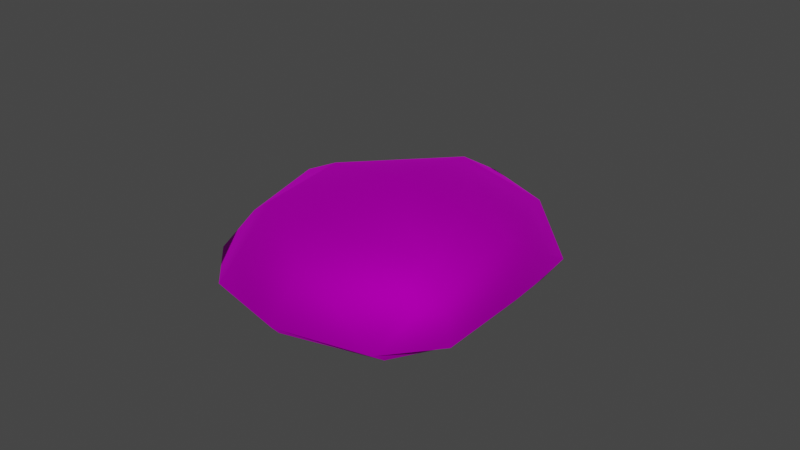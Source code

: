 # Source: Wig_F_Hair_Demi.blend  (saved by Blender 4.1.24; exported with 4.5.12 LTS)
import bpy
from mathutils import Matrix  # noqa: F401  (used for matrix-valued properties, if any)

bpy.ops.wm.read_factory_settings(use_empty=True)
scene = bpy.context.scene
scene.name = 'Scene'

# ---- collections
col_collection = bpy.data.collections.new('Collection'); scene.collection.children.link(col_collection)

# ---- images (referenced by path relative to the original .blend; pixels are not part of the script)
import os
ASSET_DIR = os.environ.get("B2B_ASSET_DIR", "")  # directory of the original .blend (textures are referenced by path, not embedded)
HERE = os.path.dirname(os.path.abspath(__file__))  # packed textures are extracted next to this script under _unpacked/

def load_image(name, relpath, width, height, colorspace="sRGB"):
    """Load a texture the original file referenced (path relative to the .blend, or extracted next to this script)."""
    p = next((c for c in (os.path.join(HERE, relpath), os.path.join(ASSET_DIR, relpath)) if relpath and os.path.exists(c)), "")
    if p:
        img = bpy.data.images.load(p, check_existing=True)
        img.name = name
    else:  # same state as the original file: an image datablock whose file is absent (Cycles renders it pink)
        img = bpy.data.images.new(name, width, height)
        img.source = "FILE"
        img.filepath = "//" + (relpath or name)
    img.colorspace_settings.name = colorspace
    return img
img_f_haircurly_long_png = load_image('F_HairCurly_Long.png', 'F_HairCurly_Long.png', 1024, 1024, 'sRGB')

# ---- materials (node trees are filled in below, after node groups)
mat_10___default_001 = bpy.data.materials.new('10 - Default.001')
mat_10___default_001.use_transparent_shadow = False
mat_10___default_001.diffuse_color = (0.5882, 0.5882, 0.5882, 1.0)
mat_10___default_001.roughness = 0.8586
mat_10___default_001.specular_intensity = 0.0
mat_10___default_001.metallic = 1.0

# ---- material node trees
mat_10___default_001.use_nodes = True; mat_10___default_001.node_tree.nodes.clear()
_N = mat_10___default_001.node_tree.nodes; _L = mat_10___default_001.node_tree.links
n0 = _N.new('ShaderNodeBsdfPrincipled'); n0.name = 'Principled BSDF'; n0.location = (10, 300)
n0.distribution = 'GGX'
n0.subsurface_method = 'BURLEY'
n0.inputs[1].default_value = 1.0
n0.inputs[2].default_value = 0.8586
n0.inputs[3].default_value = 1.45
n0.inputs[13].default_value = 0.0
n0.inputs[27].default_value = (0.0, 0.0, 0.0, 1.0)
n1 = _N.new('ShaderNodeOutputMaterial'); n1.name = 'Material Output'; n1.location = (300, 300)
n2 = _N.new('ShaderNodeNormalMap'); n2.name = 'Normal Map'; n2.location = (-300, -300)
n2.label = 'Normal/Map'
n3 = _N.new('ShaderNodeTexImage'); n3.name = 'Image Texture'; n3.location = (-300, 600)
n3.image = img_f_haircurly_long_png
_L.new(n0.outputs[0], n1.inputs[0])
_L.new(n2.outputs[0], n0.inputs[5])
_L.new(n3.outputs[0], n0.inputs[0])
n1.is_active_output = True

# ---- world
world_world = bpy.data.worlds.new('World'); scene.world = world_world
world_world.use_nodes = True; world_world.node_tree.nodes.clear()
_N = world_world.node_tree.nodes; _L = world_world.node_tree.links
n0 = _N.new('ShaderNodeOutputWorld'); n0.name = 'World Output'; n0.location = (300, 300)
n1 = _N.new('ShaderNodeBackground'); n1.name = 'Background'; n1.location = (10, 300)
n1.inputs[0].default_value = (0.05088, 0.05088, 0.05088, 1.0)
_L.new(n1.outputs[0], n0.inputs[0])
n0.is_active_output = True
world_world.color = (0.05088, 0.05088, 0.05088)
world_world.use_sun_shadow = False
world_world.sun_shadow_jitter_overblur = 0.0

# ---- meshes
me_mesh_002 = bpy.data.meshes.new('Mesh.002')
me_mesh_002.from_pydata([(0.9613, 0.02329, 1.102), (0.0, 1.266, 1.031), (0.0, -0.02026, 1.235), (0.9337, 1.533, 0.6386), (1.57, 1.102, 0.2452), (1.043, 1.68, 0.1428), (1.471, 0.09313, 0.8477), (1.682, -1.171, 0.224), (1.691, 0.08529, 0.2768), (1.398, -0.9068, 0.6913), (1.133, -1.74, 0.1807), (0.0, -1.562, 0.7775), (0.0, -2.029, 0.199), (1.101, -0.9073, 0.9123), (0.0, 1.929, 0.6302), (0.0, 2.14, 0.1174), (0.0, -1.094, 0.9849), (0.9785, 1.387, -0.01029), (1.456, 0.8784, 0.04641), (0.1401, 1.775, -0.07828), (1.512, 0.2396, 0.06684), (1.539, -1.044, 0.1089), (1.162, -1.587, 0.06534), (0.0, -1.928, 0.08538), (-0.9613, 0.02329, 1.102), (-0.9337, 1.533, 0.6386), (-1.043, 1.68, 0.1428), (-1.57, 1.102, 0.2452), (-1.471, 0.09313, 0.8477), (-1.682, -1.171, 0.224), (-1.398, -0.9068, 0.6913), (-1.691, 0.08529, 0.2768), (-1.133, -1.74, 0.1807), (-1.101, -0.9073, 0.9123), (-0.9785, 1.387, -0.01029), (-1.456, 0.8784, 0.04641), (-0.1401, 1.775, -0.07828), (-1.512, 0.1559, 0.1033), (-1.539, -1.127, 0.1453), (-1.162, -1.587, 0.06534)], [], [(0, 1, 2), (3, 4, 5), (6, 7, 8), (7, 6, 9), (10, 11, 12), (6, 4, 3), (4, 6, 8), (9, 10, 7), (0, 9, 6), (9, 0, 13), (14, 1, 3), (5, 14, 3), (14, 5, 15), (11, 13, 16), (13, 2, 16), (2, 13, 0), (6, 1, 0), (1, 6, 3), (13, 10, 9), (11, 10, 13), (4, 17, 5), (17, 4, 18), (5, 19, 15), (19, 5, 17), (8, 18, 4), (18, 8, 20), (7, 20, 8), (20, 7, 21), (12, 22, 10), (22, 12, 23), (10, 21, 7), (21, 10, 22), (24, 2, 1), (25, 26, 27), (28, 29, 30), (29, 28, 31), (32, 12, 11), (27, 28, 25), (28, 27, 31), (30, 29, 32), (24, 30, 33), (30, 24, 28), (14, 25, 1), (26, 14, 15), (14, 26, 25), (11, 16, 33), (33, 2, 24), (2, 33, 16), (28, 1, 25), (1, 28, 24), (33, 30, 32), (11, 33, 32), (27, 34, 35), (34, 27, 26), (26, 36, 34), (36, 26, 15), (31, 35, 37), (35, 31, 27), (29, 37, 38), (37, 29, 31), (12, 39, 23), (39, 12, 32), (32, 38, 39), (38, 32, 29)])
me_mesh_002.polygons.foreach_set('use_smooth', [True] * 64)
_uv = me_mesh_002.uv_layers.new(name='uvs_0')
_uv.uv.foreach_set('vector', [0.3034, 0.1698, 0.2395, 0.2532, 0.2391, 0.1676, 0.3025, 0.2772, 0.3568, 0.2504, 0.3217, 0.2978, 0.3384, 0.1741, 0.3628, 0.08219, 0.3755, 0.1757, 0.3628, 0.08219, 0.3384, 0.1741, 0.334, 0.1058, 0.3244, 0.03573, 0.2386, 0.06339, 0.2383, 0.01745, 0.3384, 0.1741, 0.3568, 0.2504, 0.3025, 0.2772, 0.3568, 0.2504, 0.3384, 0.1741, 0.3755, 0.1757, 0.334, 0.1058, 0.3244, 0.03573, 0.3628, 0.08219, 0.3034, 0.1698, 0.334, 0.1058, 0.3384, 0.1741, 0.334, 0.1058, 0.3034, 0.1698, 0.3135, 0.1092, 0.2403, 0.3041, 0.2395, 0.2532, 0.3025, 0.2772, 0.3217, 0.2978, 0.2403, 0.3041, 0.3025, 0.2772, 0.2403, 0.3041, 0.3217, 0.2978, 0.2406, 0.3345, 0.2386, 0.06339, 0.3135, 0.1092, 0.2389, 0.09402, 0.3135, 0.1092, 0.2391, 0.1676, 0.2389, 0.09402, 0.2391, 0.1676, 0.3135, 0.1092, 0.3034, 0.1698, 0.3384, 0.1741, 0.2395, 0.2532, 0.3034, 0.1698, 0.2395, 0.2532, 0.3384, 0.1741, 0.3025, 0.2772, 0.3135, 0.1092, 0.3244, 0.03573, 0.334, 0.1058, 0.2386, 0.06339, 0.3244, 0.03573, 0.3135, 0.1092, 0.3568, 0.2504, 0.3396, 0.3057, 0.3217, 0.2978, 0.3396, 0.3057, 0.3568, 0.2504, 0.3763, 0.2494, 0.3217, 0.2978, 0.2766, 0.3444, 0.2406, 0.3345, 0.2766, 0.3444, 0.3217, 0.2978, 0.3396, 0.3057, 0.3755, 0.1757, 0.3763, 0.2494, 0.3568, 0.2504, 0.3763, 0.2494, 0.3755, 0.1757, 0.3919, 0.1881, 0.3628, 0.08219, 0.3919, 0.1881, 0.3755, 0.1757, 0.3919, 0.1881, 0.3628, 0.08219, 0.3734, 0.08203, 0.2383, 0.01745, 0.334, 0.03323, 0.3244, 0.03573, 0.334, 0.03323, 0.2383, 0.01745, 0.2383, 0.00987, 0.3244, 0.03573, 0.3734, 0.08203, 0.3628, 0.08219, 0.3734, 0.08203, 0.3244, 0.03573, 0.334, 0.03323, 0.175, 0.1701, 0.2391, 0.1676, 0.2395, 0.2532, 0.1777, 0.2781, 0.1589, 0.2991, 0.1233, 0.2521, 0.1401, 0.1751, 0.1137, 0.08331, 0.1432, 0.1067, 0.1137, 0.08331, 0.1401, 0.1751, 0.1031, 0.1778, 0.1523, 0.03643, 0.2383, 0.01745, 0.2386, 0.06339, 0.1233, 0.2521, 0.1401, 0.1751, 0.1777, 0.2781, 0.1401, 0.1751, 0.1233, 0.2521, 0.1031, 0.1778, 0.1432, 0.1067, 0.1137, 0.08331, 0.1523, 0.03643, 0.175, 0.1701, 0.1432, 0.1067, 0.1641, 0.1095, 0.1432, 0.1067, 0.175, 0.1701, 0.1401, 0.1751, 0.2403, 0.3041, 0.1777, 0.2781, 0.2395, 0.2532, 0.1589, 0.2991, 0.2403, 0.3041, 0.2406, 0.3345, 0.2403, 0.3041, 0.1589, 0.2991, 0.1777, 0.2781, 0.2386, 0.06339, 0.2389, 0.09402, 0.1641, 0.1095, 0.1641, 0.1095, 0.2391, 0.1676, 0.175, 0.1701, 0.2391, 0.1676, 0.1641, 0.1095, 0.2389, 0.09402, 0.1401, 0.1751, 0.2395, 0.2532, 0.1777, 0.2781, 0.2395, 0.2532, 0.1401, 0.1751, 0.175, 0.1701, 0.1641, 0.1095, 0.1432, 0.1067, 0.1523, 0.03643, 0.2386, 0.06339, 0.1641, 0.1095, 0.1523, 0.03643, 0.1233, 0.2521, 0.1413, 0.3073, 0.1041, 0.2515, 0.1413, 0.3073, 0.1233, 0.2521, 0.1589, 0.2991, 0.1589, 0.2991, 0.2048, 0.3449, 0.1413, 0.3073, 0.2048, 0.3449, 0.1589, 0.2991, 0.2406, 0.3345, 0.1031, 0.1778, 0.1041, 0.2515, 0.08826, 0.1846, 0.1041, 0.2515, 0.1031, 0.1778, 0.1233, 0.2521, 0.1137, 0.08331, 0.08826, 0.1846, 0.1076, 0.07996, 0.08826, 0.1846, 0.1137, 0.08331, 0.1031, 0.1778, 0.2383, 0.01745, 0.1427, 0.03372, 0.2383, 0.00987, 0.1427, 0.03372, 0.2383, 0.01745, 0.1523, 0.03643, 0.1523, 0.03643, 0.1076, 0.07996, 0.1427, 0.03372, 0.1076, 0.07996, 0.1523, 0.03643, 0.1137, 0.08331])
_uv.active_render = True
_uv = me_mesh_002.uv_layers.new(name='UVChannel_1')
_uv.uv.foreach_set('vector', [0.0, 0.0, 0.0, 0.0, 0.0, 0.0, 0.0, 0.0, 0.0, 0.0, 0.0, 0.0, 0.0, 0.0, 0.0, 0.0, 0.0, 0.0, 0.0, 0.0, 0.0, 0.0, 0.0, 0.0, 0.0, 0.0, 0.0, 0.0, 0.0, 0.0, 0.0, 0.0, 0.0, 0.0, 0.0, 0.0, 0.0, 0.0, 0.0, 0.0, 0.0, 0.0, 0.0, 0.0, 0.0, 0.0, 0.0, 0.0, 0.0, 0.0, 0.0, 0.0, 0.0, 0.0, 0.0, 0.0, 0.0, 0.0, 0.0, 0.0, 0.0, 0.0, 0.0, 0.0, 0.0, 0.0, 0.0, 0.0, 0.0, 0.0, 0.0, 0.0, 0.0, 0.0, 0.0, 0.0, 0.0, 0.0, 0.0, 0.0, 0.0, 0.0, 0.0, 0.0, 0.0, 0.0, 0.0, 0.0, 0.0, 0.0, 0.0, 0.0, 0.0, 0.0, 0.0, 0.0, 0.0, 0.0, 0.0, 0.0, 0.0, 0.0, 0.0, 0.0, 0.0, 0.0, 0.0, 0.0, 0.0, 0.0, 0.0, 0.0, 0.0, 0.0, 0.0, 0.0, 0.0, 0.0, 0.0, 0.0, 0.0, 0.0, 0.0, 0.0, 0.0, 0.0, 0.0, 0.0, 0.0, 0.0, 0.0, 0.0, 0.0, 0.0, 0.0, 0.0, 0.0, 0.0, 0.0, 0.0, 0.0, 0.0, 0.0, 0.0, 0.0, 0.0, 0.0, 0.0, 0.0, 0.0, 0.0, 0.0, 0.0, 0.0, 0.0, 0.0, 0.0, 0.0, 0.0, 0.0, 0.0, 0.0, 0.0, 0.0, 0.0, 0.0, 0.0, 0.0, 0.0, 0.0, 0.0, 0.0, 0.0, 0.0, 0.0, 0.0, 0.0, 0.0, 0.0, 0.0, 0.0, 0.0, 0.0, 0.0, 0.0, 0.0, 0.0, 0.0, 0.0, 0.0, 0.0, 0.0, 0.0, 0.0, 0.0, 0.0, 0.0, 0.0, 0.0, 0.0, 0.0, 0.0, 0.0, 0.0, 0.0, 0.0, 0.0, 0.0, 0.0, 0.0, 0.0, 0.0, 0.0, 0.0, 0.0, 0.0, 0.0, 0.0, 0.0, 0.0, 0.0, 0.0, 0.0, 0.0, 0.0, 0.0, 0.0, 0.0, 0.0, 0.0, 0.0, 0.0, 0.0, 0.0, 0.0, 0.0, 0.0, 0.0, 0.0, 0.0, 0.0, 0.0, 0.0, 0.0, 0.0, 0.0, 0.0, 0.0, 0.0, 0.0, 0.0, 0.0, 0.0, 0.0, 0.0, 0.0, 0.0, 0.0, 0.0, 0.0, 0.0, 0.0, 0.0, 0.0, 0.0, 0.0, 0.0, 0.0, 0.0, 0.0, 0.0, 0.0, 0.0, 0.0, 0.0, 0.0, 0.0, 0.0, 0.0, 0.0, 0.0, 0.0, 0.0, 0.0, 0.0, 0.0, 0.0, 0.0, 0.0, 0.0, 0.0, 0.0, 0.0, 0.0, 0.0, 0.0, 0.0, 0.0, 0.0, 0.0, 0.0, 0.0, 0.0, 0.0, 0.0, 0.0, 0.0, 0.0, 0.0, 0.0, 0.0, 0.0, 0.0, 0.0, 0.0, 0.0, 0.0, 0.0, 0.0, 0.0, 0.0, 0.0, 0.0, 0.0, 0.0, 0.0, 0.0, 0.0, 0.0, 0.0, 0.0, 0.0, 0.0, 0.0, 0.0, 0.0, 0.0, 0.0, 0.0, 0.0, 0.0, 0.0, 0.0, 0.0, 0.0, 0.0, 0.0, 0.0, 0.0, 0.0, 0.0, 0.0, 0.0, 0.0, 0.0, 0.0, 0.0, 0.0, 0.0, 0.0, 0.0, 0.0, 0.0, 0.0, 0.0, 0.0, 0.0, 0.0, 0.0, 0.0, 0.0, 0.0, 0.0, 0.0, 0.0, 0.0, 0.0, 0.0, 0.0, 0.0, 0.0, 0.0, 0.0, 0.0])
me_mesh_002.materials.append(mat_10___default_001)
me_mesh_002.use_remesh_fix_poles = True
me_mesh_002.use_remesh_preserve_attributes = False
me_mesh_002.use_mirror_vertex_groups = False
me_mesh_002.update()
me_mesh_002.normals_split_custom_set([tuple(v) for v in zip(*[iter([0.3145, 0.05463, 0.9477, 7.671e-09, 0.3498, 0.9368, -8.65e-09, -0.02983, 0.9996, 0.4651, 0.5913, 0.6588, 0.8941, 0.4425, -0.06838, 0.5651, 0.7602, -0.3206, 0.6983, 0.08035, 0.7112, 0.8884, -0.4362, -0.143, 0.9887, 0.0473, -0.1422, 0.8884, -0.4362, -0.143, 0.6983, 0.08035, 0.7112, 0.6426, -0.3207, 0.6959, 0.4812, -0.8749, -0.05402, 2.563e-09, -0.6256, 0.7801, -3.114e-09, -0.9997, -0.02343, 0.6983, 0.08035, 0.7112, 0.8941, 0.4425, -0.06838, 0.4651, 0.5913, 0.6588, 0.8941, 0.4425, -0.06838, 0.6983, 0.08035, 0.7112, 0.9887, 0.0473, -0.1422, 0.6426, -0.3207, 0.6959, 0.4812, -0.8749, -0.05402, 0.8884, -0.4362, -0.143, 0.3145, 0.05463, 0.9477, 0.6426, -0.3207, 0.6959, 0.6983, 0.08035, 0.7112, 0.6426, -0.3207, 0.6959, 0.3145, 0.05463, 0.9477, 0.3832, -0.3431, 0.8575, 5.595e-09, 0.7916, 0.611, 7.671e-09, 0.3498, 0.9368, 0.4651, 0.5913, 0.6588, 0.5651, 0.7602, -0.3206, 5.595e-09, 0.7916, 0.611, 0.4651, 0.5913, 0.6588, 5.595e-09, 0.7916, 0.611, 0.5651, 0.7602, -0.3206, 1.757e-08, 0.9902, -0.1396, 2.563e-09, -0.6256, 0.7801, 0.3832, -0.3431, 0.8575, -7.246e-09, -0.325, 0.9457, 0.3832, -0.3431, 0.8575, -8.65e-09, -0.02983, 0.9996, -7.246e-09, -0.325, 0.9457, -8.65e-09, -0.02983, 0.9996, 0.3832, -0.3431, 0.8575, 0.3145, 0.05463, 0.9477, 0.6983, 0.08035, 0.7112, 7.671e-09, 0.3498, 0.9368, 0.3145, 0.05463, 0.9477, 7.671e-09, 0.3498, 0.9368, 0.6983, 0.08035, 0.7112, 0.4651, 0.5913, 0.6588, 0.3832, -0.3431, 0.8575, 0.4812, -0.8749, -0.05402, 0.6426, -0.3207, 0.6959, 2.563e-09, -0.6256, 0.7801, 0.4812, -0.8749, -0.05402, 0.3832, -0.3431, 0.8575, 0.8941, 0.4425, -0.06838, 0.4079, 0.365, -0.8369, 0.5651, 0.7602, -0.3206, 0.4079, 0.365, -0.8369, 0.8941, 0.4425, -0.06838, 0.7262, 0.2044, -0.6564, 0.5651, 0.7602, -0.3206, 0.2552, 0.5113, -0.8206, 1.757e-08, 0.9902, -0.1396, 0.2552, 0.5113, -0.8206, 0.5651, 0.7602, -0.3206, 0.4079, 0.365, -0.8369, 0.9887, 0.0473, -0.1422, 0.7262, 0.2044, -0.6564, 0.8941, 0.4425, -0.06838, 0.7262, 0.2044, -0.6564, 0.9887, 0.0473, -0.1422, 0.7695, 0.03819, -0.6375, 0.8884, -0.4362, -0.143, 0.7695, 0.03819, -0.6375, 0.9887, 0.0473, -0.1422, 0.7695, 0.03819, -0.6375, 0.8884, -0.4362, -0.143, 0.5606, -0.15, -0.8144, -3.114e-09, -0.9997, -0.02343, 0.5799, -0.5619, -0.5899, 0.4812, -0.8749, -0.05402, 0.5799, -0.5619, -0.5899, -3.114e-09, -0.9997, -0.02343, -1.718e-08, -0.7479, -0.6639, 0.4812, -0.8749, -0.05402, 0.5606, -0.15, -0.8144, 0.8884, -0.4362, -0.143, 0.5606, -0.15, -0.8144, 0.4812, -0.8749, -0.05402, 0.5799, -0.5619, -0.5899, -0.3145, 0.05463, 0.9477, -8.65e-09, -0.02983, 0.9996, 7.671e-09, 0.3498, 0.9368, -0.4651, 0.5913, 0.6588, -0.5651, 0.7602, -0.3206, -0.8941, 0.4425, -0.06838, -0.6983, 0.08035, 0.7112, -0.8911, -0.4183, -0.1759, -0.6426, -0.3207, 0.6959, -0.8911, -0.4183, -0.1759, -0.6983, 0.08035, 0.7112, -0.9813, 0.04234, -0.1876, -0.4777, -0.877, -0.05241, -3.114e-09, -0.9997, -0.02343, 2.563e-09, -0.6256, 0.7801, -0.8941, 0.4425, -0.06838, -0.6983, 0.08035, 0.7112, -0.4651, 0.5913, 0.6588, -0.6983, 0.08035, 0.7112, -0.8941, 0.4425, -0.06838, -0.9813, 0.04234, -0.1876, -0.6426, -0.3207, 0.6959, -0.8911, -0.4183, -0.1759, -0.4777, -0.877, -0.05241, -0.3145, 0.05463, 0.9477, -0.6426, -0.3207, 0.6959, -0.3832, -0.3431, 0.8575, -0.6426, -0.3207, 0.6959, -0.3145, 0.05463, 0.9477, -0.6983, 0.08035, 0.7112, 5.595e-09, 0.7916, 0.611, -0.4651, 0.5913, 0.6588, 7.671e-09, 0.3498, 0.9368, -0.5651, 0.7602, -0.3206, 5.595e-09, 0.7916, 0.611, 1.757e-08, 0.9902, -0.1396, 5.595e-09, 0.7916, 0.611, -0.5651, 0.7602, -0.3206, -0.4651, 0.5913, 0.6588, 2.563e-09, -0.6256, 0.7801, -7.246e-09, -0.325, 0.9457, -0.3832, -0.3431, 0.8575, -0.3832, -0.3431, 0.8575, -8.65e-09, -0.02983, 0.9996, -0.3145, 0.05463, 0.9477, -8.65e-09, -0.02983, 0.9996, -0.3832, -0.3431, 0.8575, -7.246e-09, -0.325, 0.9457, -0.6983, 0.08035, 0.7112, 7.671e-09, 0.3498, 0.9368, -0.4651, 0.5913, 0.6588, 7.671e-09, 0.3498, 0.9368, -0.6983, 0.08035, 0.7112, -0.3145, 0.05463, 0.9477, -0.3832, -0.3431, 0.8575, -0.6426, -0.3207, 0.6959, -0.4777, -0.877, -0.05241, 2.563e-09, -0.6256, 0.7801, -0.3832, -0.3431, 0.8575, -0.4777, -0.877, -0.05241, -0.8941, 0.4425, -0.06838, -0.4079, 0.365, -0.8369, -0.7196, 0.2017, -0.6645, -0.4079, 0.365, -0.8369, -0.8941, 0.4425, -0.06838, -0.5651, 0.7602, -0.3206, -0.5651, 0.7602, -0.3206, -0.2552, 0.5113, -0.8206, -0.4079, 0.365, -0.8369, -0.2552, 0.5113, -0.8206, -0.5651, 0.7602, -0.3206, 1.757e-08, 0.9902, -0.1396, -0.9813, 0.04234, -0.1876, -0.7196, 0.2017, -0.6645, -0.6903, 0.006551, -0.7235, -0.7196, 0.2017, -0.6645, -0.9813, 0.04234, -0.1876, -0.8941, 0.4425, -0.06838, -0.8911, -0.4183, -0.1759, -0.6903, 0.006551, -0.7235, -0.4567, -0.1814, -0.871, -0.6903, 0.006551, -0.7235, -0.8911, -0.4183, -0.1759, -0.9813, 0.04234, -0.1876, -3.114e-09, -0.9997, -0.02343, -0.5463, -0.572, -0.6118, -1.718e-08, -0.7479, -0.6639, -0.5463, -0.572, -0.6118, -3.114e-09, -0.9997, -0.02343, -0.4777, -0.877, -0.05241, -0.4777, -0.877, -0.05241, -0.4567, -0.1814, -0.871, -0.5463, -0.572, -0.6118, -0.4567, -0.1814, -0.871, -0.4777, -0.877, -0.05241, -0.8911, -0.4183, -0.1759])] * 3)])

# ---- objects
ob_boxofjars003 = bpy.data.objects.new('BoxOfJars003', me_mesh_002)

# ---- transforms, parenting, visibility, modifiers, constraints
ob_boxofjars003.location = (0.0, 0.0, 0.0)
ob_boxofjars003.rotation_euler = (-1.629e-07, 0.0, 0.0)
ob_boxofjars003.scale = (0.0254, 0.0254, 0.0254)
ob_boxofjars003.color = (0.8, 0.8, 0.8, 1.0)
ob_boxofjars003.lineart.crease_threshold = 0.0

# ---- collection membership
col_collection.objects.link(ob_boxofjars003)

# ---- scene / render settings (as saved in the file)
scene.frame_start = 1; scene.frame_end = 250; scene.frame_set(1)
scene.render.engine = 'BLENDER_EEVEE_NEXT'
scene.cycles.use_denoising = False
scene.cycles.samples = 128
scene.cycles.sampling_pattern = 'TABULATED_SOBOL'
scene.cycles.use_adaptive_sampling = False
scene.cycles.use_light_tree = False
scene.eevee.ray_tracing_options.trace_max_roughness = 0.0
scene.view_settings.view_transform = 'Filmic'
bpy.context.view_layer.update()

# ---- added for rendering (the .blend has no active camera and no usable light): camera, sun
cam_auto = bpy.data.cameras.new('AutoCamera')
cam_auto.lens = 50.0
cam_auto.sensor_width = 36.0
cam_auto.clip_end = 1000.0
ob_auto_camera = bpy.data.objects.new('AutoCamera', cam_auto)
scene.collection.objects.link(ob_auto_camera)
ob_auto_camera.location = (0.185045, -0.220644, 0.162723)
ob_auto_camera.rotation_euler = (1.09748, -7.21219e-08, 0.694738)
scene.camera = ob_auto_camera
light_auto_sun = bpy.data.lights.new('AutoSun', 'SUN')
light_auto_sun.energy = 3.0
light_auto_sun.angle = 0.0523599
ob_auto_sun = bpy.data.objects.new('AutoSun', light_auto_sun)
scene.collection.objects.link(ob_auto_sun)
ob_auto_sun.rotation_euler = (0.872665, 0.174533, 0.523599)
bpy.context.view_layer.update()
